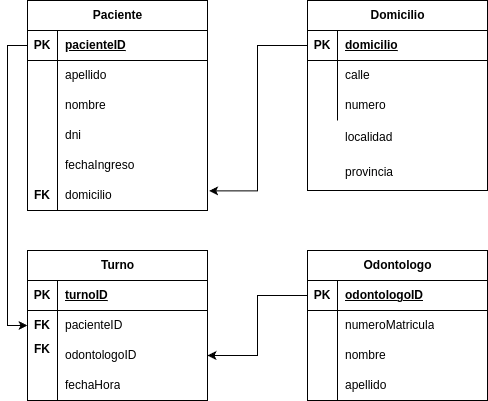

The diagram above was exported from draw.io. Its source (the exported page's mxGraphModel, read from the mxfile embedded in the PNG):
<mxGraphModel dx="1050" dy="601" grid="1" gridSize="10" guides="1" tooltips="1" connect="1" arrows="1" fold="1" page="1" pageScale="1" pageWidth="850" pageHeight="1100" math="0" shadow="0">
  <root>
    <mxCell id="0" />
    <mxCell id="1" parent="0" />
    <mxCell id="oSh-TWVj5Lbw6_eRG5lZ-47" value="" style="group" parent="1" vertex="1" connectable="0">
      <mxGeometry x="110" y="100" width="180" height="210" as="geometry" />
    </mxCell>
    <mxCell id="oSh-TWVj5Lbw6_eRG5lZ-1" value="Paciente" style="shape=table;startSize=30;container=1;collapsible=1;childLayout=tableLayout;fixedRows=1;rowLines=0;fontStyle=1;align=center;resizeLast=1;html=1;" parent="oSh-TWVj5Lbw6_eRG5lZ-47" vertex="1">
      <mxGeometry width="180" height="210" as="geometry" />
    </mxCell>
    <mxCell id="oSh-TWVj5Lbw6_eRG5lZ-2" value="" style="shape=tableRow;horizontal=0;startSize=0;swimlaneHead=0;swimlaneBody=0;fillColor=none;collapsible=0;dropTarget=0;points=[[0,0.5],[1,0.5]];portConstraint=eastwest;top=0;left=0;right=0;bottom=1;" parent="oSh-TWVj5Lbw6_eRG5lZ-1" vertex="1">
      <mxGeometry y="30" width="180" height="30" as="geometry" />
    </mxCell>
    <mxCell id="oSh-TWVj5Lbw6_eRG5lZ-3" value="PK" style="shape=partialRectangle;connectable=0;fillColor=none;top=0;left=0;bottom=0;right=0;fontStyle=1;overflow=hidden;whiteSpace=wrap;html=1;" parent="oSh-TWVj5Lbw6_eRG5lZ-2" vertex="1">
      <mxGeometry width="30" height="30" as="geometry">
        <mxRectangle width="30" height="30" as="alternateBounds" />
      </mxGeometry>
    </mxCell>
    <mxCell id="oSh-TWVj5Lbw6_eRG5lZ-4" value="pacienteID" style="shape=partialRectangle;connectable=0;fillColor=none;top=0;left=0;bottom=0;right=0;align=left;spacingLeft=6;fontStyle=5;overflow=hidden;whiteSpace=wrap;html=1;" parent="oSh-TWVj5Lbw6_eRG5lZ-2" vertex="1">
      <mxGeometry x="30" width="150" height="30" as="geometry">
        <mxRectangle width="150" height="30" as="alternateBounds" />
      </mxGeometry>
    </mxCell>
    <mxCell id="oSh-TWVj5Lbw6_eRG5lZ-5" value="" style="shape=tableRow;horizontal=0;startSize=0;swimlaneHead=0;swimlaneBody=0;fillColor=none;collapsible=0;dropTarget=0;points=[[0,0.5],[1,0.5]];portConstraint=eastwest;top=0;left=0;right=0;bottom=0;" parent="oSh-TWVj5Lbw6_eRG5lZ-1" vertex="1">
      <mxGeometry y="60" width="180" height="30" as="geometry" />
    </mxCell>
    <mxCell id="oSh-TWVj5Lbw6_eRG5lZ-6" value="" style="shape=partialRectangle;connectable=0;fillColor=none;top=0;left=0;bottom=0;right=0;editable=1;overflow=hidden;whiteSpace=wrap;html=1;" parent="oSh-TWVj5Lbw6_eRG5lZ-5" vertex="1">
      <mxGeometry width="30" height="30" as="geometry">
        <mxRectangle width="30" height="30" as="alternateBounds" />
      </mxGeometry>
    </mxCell>
    <mxCell id="oSh-TWVj5Lbw6_eRG5lZ-7" value="apellido" style="shape=partialRectangle;connectable=0;fillColor=none;top=0;left=0;bottom=0;right=0;align=left;spacingLeft=6;overflow=hidden;whiteSpace=wrap;html=1;" parent="oSh-TWVj5Lbw6_eRG5lZ-5" vertex="1">
      <mxGeometry x="30" width="150" height="30" as="geometry">
        <mxRectangle width="150" height="30" as="alternateBounds" />
      </mxGeometry>
    </mxCell>
    <mxCell id="oSh-TWVj5Lbw6_eRG5lZ-8" value="" style="shape=tableRow;horizontal=0;startSize=0;swimlaneHead=0;swimlaneBody=0;fillColor=none;collapsible=0;dropTarget=0;points=[[0,0.5],[1,0.5]];portConstraint=eastwest;top=0;left=0;right=0;bottom=0;" parent="oSh-TWVj5Lbw6_eRG5lZ-1" vertex="1">
      <mxGeometry y="90" width="180" height="30" as="geometry" />
    </mxCell>
    <mxCell id="oSh-TWVj5Lbw6_eRG5lZ-9" value="" style="shape=partialRectangle;connectable=0;fillColor=none;top=0;left=0;bottom=0;right=0;editable=1;overflow=hidden;whiteSpace=wrap;html=1;" parent="oSh-TWVj5Lbw6_eRG5lZ-8" vertex="1">
      <mxGeometry width="30" height="30" as="geometry">
        <mxRectangle width="30" height="30" as="alternateBounds" />
      </mxGeometry>
    </mxCell>
    <mxCell id="oSh-TWVj5Lbw6_eRG5lZ-10" value="nombre" style="shape=partialRectangle;connectable=0;fillColor=none;top=0;left=0;bottom=0;right=0;align=left;spacingLeft=6;overflow=hidden;whiteSpace=wrap;html=1;" parent="oSh-TWVj5Lbw6_eRG5lZ-8" vertex="1">
      <mxGeometry x="30" width="150" height="30" as="geometry">
        <mxRectangle width="150" height="30" as="alternateBounds" />
      </mxGeometry>
    </mxCell>
    <mxCell id="oSh-TWVj5Lbw6_eRG5lZ-11" value="" style="shape=tableRow;horizontal=0;startSize=0;swimlaneHead=0;swimlaneBody=0;fillColor=none;collapsible=0;dropTarget=0;points=[[0,0.5],[1,0.5]];portConstraint=eastwest;top=0;left=0;right=0;bottom=0;" parent="oSh-TWVj5Lbw6_eRG5lZ-1" vertex="1">
      <mxGeometry y="120" width="180" height="90" as="geometry" />
    </mxCell>
    <mxCell id="oSh-TWVj5Lbw6_eRG5lZ-12" value="" style="shape=partialRectangle;connectable=0;fillColor=none;top=0;left=0;bottom=0;right=0;editable=1;overflow=hidden;whiteSpace=wrap;html=1;" parent="oSh-TWVj5Lbw6_eRG5lZ-11" vertex="1">
      <mxGeometry width="30" height="90" as="geometry">
        <mxRectangle width="30" height="90" as="alternateBounds" />
      </mxGeometry>
    </mxCell>
    <mxCell id="oSh-TWVj5Lbw6_eRG5lZ-13" value="fechaIngreso" style="shape=partialRectangle;connectable=0;fillColor=none;top=0;left=0;bottom=0;right=0;align=left;spacingLeft=6;overflow=hidden;whiteSpace=wrap;html=1;" parent="oSh-TWVj5Lbw6_eRG5lZ-11" vertex="1">
      <mxGeometry x="30" width="150" height="90" as="geometry">
        <mxRectangle width="150" height="90" as="alternateBounds" />
      </mxGeometry>
    </mxCell>
    <mxCell id="oSh-TWVj5Lbw6_eRG5lZ-27" value="dni" style="shape=partialRectangle;connectable=0;fillColor=none;top=0;left=0;bottom=0;right=0;align=left;spacingLeft=6;overflow=hidden;whiteSpace=wrap;html=1;" parent="oSh-TWVj5Lbw6_eRG5lZ-47" vertex="1">
      <mxGeometry x="30" y="120" width="150" height="30" as="geometry">
        <mxRectangle width="150" height="30" as="alternateBounds" />
      </mxGeometry>
    </mxCell>
    <mxCell id="oSh-TWVj5Lbw6_eRG5lZ-28" value="domicilio" style="shape=partialRectangle;connectable=0;fillColor=none;top=0;left=0;bottom=0;right=0;align=left;spacingLeft=6;overflow=hidden;whiteSpace=wrap;html=1;" parent="oSh-TWVj5Lbw6_eRG5lZ-47" vertex="1">
      <mxGeometry x="30" y="180" width="150" height="30" as="geometry">
        <mxRectangle width="150" height="30" as="alternateBounds" />
      </mxGeometry>
    </mxCell>
    <mxCell id="oSh-TWVj5Lbw6_eRG5lZ-42" value="&lt;span style=&quot;font-weight: 700;&quot;&gt;FK&lt;/span&gt;" style="shape=partialRectangle;connectable=0;fillColor=none;top=0;left=0;bottom=0;right=0;editable=1;overflow=hidden;whiteSpace=wrap;html=1;" parent="oSh-TWVj5Lbw6_eRG5lZ-47" vertex="1">
      <mxGeometry y="180" width="30" height="30" as="geometry">
        <mxRectangle width="30" height="30" as="alternateBounds" />
      </mxGeometry>
    </mxCell>
    <mxCell id="oSh-TWVj5Lbw6_eRG5lZ-48" value="" style="group" parent="1" vertex="1" connectable="0">
      <mxGeometry x="390" y="100" width="180" height="190" as="geometry" />
    </mxCell>
    <mxCell id="oSh-TWVj5Lbw6_eRG5lZ-43" value="localidad" style="shape=partialRectangle;connectable=0;fillColor=none;top=0;left=0;bottom=0;right=0;align=left;spacingLeft=6;overflow=hidden;whiteSpace=wrap;html=1;" parent="oSh-TWVj5Lbw6_eRG5lZ-48" vertex="1">
      <mxGeometry x="30" y="120" width="150" height="34.17" as="geometry">
        <mxRectangle width="150" height="30" as="alternateBounds" />
      </mxGeometry>
    </mxCell>
    <mxCell id="oSh-TWVj5Lbw6_eRG5lZ-44" value="provincia" style="shape=partialRectangle;connectable=0;fillColor=none;top=0;left=0;bottom=0;right=0;align=left;spacingLeft=6;overflow=hidden;whiteSpace=wrap;html=1;" parent="oSh-TWVj5Lbw6_eRG5lZ-48" vertex="1">
      <mxGeometry x="30" y="154.17" width="150" height="35.83" as="geometry">
        <mxRectangle width="150" height="30" as="alternateBounds" />
      </mxGeometry>
    </mxCell>
    <mxCell id="oSh-TWVj5Lbw6_eRG5lZ-14" value="Domicilio" style="shape=table;startSize=30;container=1;collapsible=1;childLayout=tableLayout;fixedRows=1;rowLines=0;fontStyle=1;align=center;resizeLast=1;html=1;" parent="oSh-TWVj5Lbw6_eRG5lZ-48" vertex="1">
      <mxGeometry width="180" height="190" as="geometry" />
    </mxCell>
    <mxCell id="oSh-TWVj5Lbw6_eRG5lZ-15" value="" style="shape=tableRow;horizontal=0;startSize=0;swimlaneHead=0;swimlaneBody=0;fillColor=none;collapsible=0;dropTarget=0;points=[[0,0.5],[1,0.5]];portConstraint=eastwest;top=0;left=0;right=0;bottom=1;" parent="oSh-TWVj5Lbw6_eRG5lZ-14" vertex="1">
      <mxGeometry y="30" width="180" height="30" as="geometry" />
    </mxCell>
    <mxCell id="oSh-TWVj5Lbw6_eRG5lZ-16" value="PK" style="shape=partialRectangle;connectable=0;fillColor=none;top=0;left=0;bottom=0;right=0;fontStyle=1;overflow=hidden;whiteSpace=wrap;html=1;" parent="oSh-TWVj5Lbw6_eRG5lZ-15" vertex="1">
      <mxGeometry width="30" height="30" as="geometry">
        <mxRectangle width="30" height="30" as="alternateBounds" />
      </mxGeometry>
    </mxCell>
    <mxCell id="oSh-TWVj5Lbw6_eRG5lZ-17" value="domicilio" style="shape=partialRectangle;connectable=0;fillColor=none;top=0;left=0;bottom=0;right=0;align=left;spacingLeft=6;fontStyle=5;overflow=hidden;whiteSpace=wrap;html=1;" parent="oSh-TWVj5Lbw6_eRG5lZ-15" vertex="1">
      <mxGeometry x="30" width="150" height="30" as="geometry">
        <mxRectangle width="150" height="30" as="alternateBounds" />
      </mxGeometry>
    </mxCell>
    <mxCell id="oSh-TWVj5Lbw6_eRG5lZ-18" value="" style="shape=tableRow;horizontal=0;startSize=0;swimlaneHead=0;swimlaneBody=0;fillColor=none;collapsible=0;dropTarget=0;points=[[0,0.5],[1,0.5]];portConstraint=eastwest;top=0;left=0;right=0;bottom=0;" parent="oSh-TWVj5Lbw6_eRG5lZ-14" vertex="1">
      <mxGeometry y="60" width="180" height="30" as="geometry" />
    </mxCell>
    <mxCell id="oSh-TWVj5Lbw6_eRG5lZ-19" value="" style="shape=partialRectangle;connectable=0;fillColor=none;top=0;left=0;bottom=0;right=0;editable=1;overflow=hidden;whiteSpace=wrap;html=1;" parent="oSh-TWVj5Lbw6_eRG5lZ-18" vertex="1">
      <mxGeometry width="30" height="30" as="geometry">
        <mxRectangle width="30" height="30" as="alternateBounds" />
      </mxGeometry>
    </mxCell>
    <mxCell id="oSh-TWVj5Lbw6_eRG5lZ-20" value="calle" style="shape=partialRectangle;connectable=0;fillColor=none;top=0;left=0;bottom=0;right=0;align=left;spacingLeft=6;overflow=hidden;whiteSpace=wrap;html=1;" parent="oSh-TWVj5Lbw6_eRG5lZ-18" vertex="1">
      <mxGeometry x="30" width="150" height="30" as="geometry">
        <mxRectangle width="150" height="30" as="alternateBounds" />
      </mxGeometry>
    </mxCell>
    <mxCell id="oSh-TWVj5Lbw6_eRG5lZ-21" value="" style="shape=tableRow;horizontal=0;startSize=0;swimlaneHead=0;swimlaneBody=0;fillColor=none;collapsible=0;dropTarget=0;points=[[0,0.5],[1,0.5]];portConstraint=eastwest;top=0;left=0;right=0;bottom=0;" parent="oSh-TWVj5Lbw6_eRG5lZ-14" vertex="1">
      <mxGeometry y="90" width="180" height="30" as="geometry" />
    </mxCell>
    <mxCell id="oSh-TWVj5Lbw6_eRG5lZ-22" value="" style="shape=partialRectangle;connectable=0;fillColor=none;top=0;left=0;bottom=0;right=0;editable=1;overflow=hidden;whiteSpace=wrap;html=1;" parent="oSh-TWVj5Lbw6_eRG5lZ-21" vertex="1">
      <mxGeometry width="30" height="30" as="geometry">
        <mxRectangle width="30" height="30" as="alternateBounds" />
      </mxGeometry>
    </mxCell>
    <mxCell id="oSh-TWVj5Lbw6_eRG5lZ-23" value="numero" style="shape=partialRectangle;connectable=0;fillColor=none;top=0;left=0;bottom=0;right=0;align=left;spacingLeft=6;overflow=hidden;whiteSpace=wrap;html=1;" parent="oSh-TWVj5Lbw6_eRG5lZ-21" vertex="1">
      <mxGeometry x="30" width="150" height="30" as="geometry">
        <mxRectangle width="150" height="30" as="alternateBounds" />
      </mxGeometry>
    </mxCell>
    <mxCell id="XIyffAxQ_fSvhUPnr2G3-5" value="Odontologo" style="shape=table;startSize=30;container=1;collapsible=1;childLayout=tableLayout;fixedRows=1;rowLines=0;fontStyle=1;align=center;resizeLast=1;html=1;" parent="1" vertex="1">
      <mxGeometry x="390" y="350" width="180" height="150" as="geometry" />
    </mxCell>
    <mxCell id="XIyffAxQ_fSvhUPnr2G3-6" value="" style="shape=tableRow;horizontal=0;startSize=0;swimlaneHead=0;swimlaneBody=0;fillColor=none;collapsible=0;dropTarget=0;points=[[0,0.5],[1,0.5]];portConstraint=eastwest;top=0;left=0;right=0;bottom=1;" parent="XIyffAxQ_fSvhUPnr2G3-5" vertex="1">
      <mxGeometry y="30" width="180" height="30" as="geometry" />
    </mxCell>
    <mxCell id="XIyffAxQ_fSvhUPnr2G3-7" value="PK" style="shape=partialRectangle;connectable=0;fillColor=none;top=0;left=0;bottom=0;right=0;fontStyle=1;overflow=hidden;whiteSpace=wrap;html=1;" parent="XIyffAxQ_fSvhUPnr2G3-6" vertex="1">
      <mxGeometry width="30" height="30" as="geometry">
        <mxRectangle width="30" height="30" as="alternateBounds" />
      </mxGeometry>
    </mxCell>
    <mxCell id="XIyffAxQ_fSvhUPnr2G3-8" value="odontologoID" style="shape=partialRectangle;connectable=0;fillColor=none;top=0;left=0;bottom=0;right=0;align=left;spacingLeft=6;fontStyle=5;overflow=hidden;whiteSpace=wrap;html=1;" parent="XIyffAxQ_fSvhUPnr2G3-6" vertex="1">
      <mxGeometry x="30" width="150" height="30" as="geometry">
        <mxRectangle width="150" height="30" as="alternateBounds" />
      </mxGeometry>
    </mxCell>
    <mxCell id="XIyffAxQ_fSvhUPnr2G3-9" value="" style="shape=tableRow;horizontal=0;startSize=0;swimlaneHead=0;swimlaneBody=0;fillColor=none;collapsible=0;dropTarget=0;points=[[0,0.5],[1,0.5]];portConstraint=eastwest;top=0;left=0;right=0;bottom=0;" parent="XIyffAxQ_fSvhUPnr2G3-5" vertex="1">
      <mxGeometry y="60" width="180" height="30" as="geometry" />
    </mxCell>
    <mxCell id="XIyffAxQ_fSvhUPnr2G3-10" value="" style="shape=partialRectangle;connectable=0;fillColor=none;top=0;left=0;bottom=0;right=0;editable=1;overflow=hidden;whiteSpace=wrap;html=1;" parent="XIyffAxQ_fSvhUPnr2G3-9" vertex="1">
      <mxGeometry width="30" height="30" as="geometry">
        <mxRectangle width="30" height="30" as="alternateBounds" />
      </mxGeometry>
    </mxCell>
    <mxCell id="XIyffAxQ_fSvhUPnr2G3-11" value="numeroMatricula" style="shape=partialRectangle;connectable=0;fillColor=none;top=0;left=0;bottom=0;right=0;align=left;spacingLeft=6;overflow=hidden;whiteSpace=wrap;html=1;" parent="XIyffAxQ_fSvhUPnr2G3-9" vertex="1">
      <mxGeometry x="30" width="150" height="30" as="geometry">
        <mxRectangle width="150" height="30" as="alternateBounds" />
      </mxGeometry>
    </mxCell>
    <mxCell id="XIyffAxQ_fSvhUPnr2G3-12" value="" style="shape=tableRow;horizontal=0;startSize=0;swimlaneHead=0;swimlaneBody=0;fillColor=none;collapsible=0;dropTarget=0;points=[[0,0.5],[1,0.5]];portConstraint=eastwest;top=0;left=0;right=0;bottom=0;" parent="XIyffAxQ_fSvhUPnr2G3-5" vertex="1">
      <mxGeometry y="90" width="180" height="30" as="geometry" />
    </mxCell>
    <mxCell id="XIyffAxQ_fSvhUPnr2G3-13" value="" style="shape=partialRectangle;connectable=0;fillColor=none;top=0;left=0;bottom=0;right=0;editable=1;overflow=hidden;whiteSpace=wrap;html=1;" parent="XIyffAxQ_fSvhUPnr2G3-12" vertex="1">
      <mxGeometry width="30" height="30" as="geometry">
        <mxRectangle width="30" height="30" as="alternateBounds" />
      </mxGeometry>
    </mxCell>
    <mxCell id="XIyffAxQ_fSvhUPnr2G3-14" value="nombre" style="shape=partialRectangle;connectable=0;fillColor=none;top=0;left=0;bottom=0;right=0;align=left;spacingLeft=6;overflow=hidden;whiteSpace=wrap;html=1;" parent="XIyffAxQ_fSvhUPnr2G3-12" vertex="1">
      <mxGeometry x="30" width="150" height="30" as="geometry">
        <mxRectangle width="150" height="30" as="alternateBounds" />
      </mxGeometry>
    </mxCell>
    <mxCell id="XIyffAxQ_fSvhUPnr2G3-15" value="" style="shape=tableRow;horizontal=0;startSize=0;swimlaneHead=0;swimlaneBody=0;fillColor=none;collapsible=0;dropTarget=0;points=[[0,0.5],[1,0.5]];portConstraint=eastwest;top=0;left=0;right=0;bottom=0;" parent="XIyffAxQ_fSvhUPnr2G3-5" vertex="1">
      <mxGeometry y="120" width="180" height="30" as="geometry" />
    </mxCell>
    <mxCell id="XIyffAxQ_fSvhUPnr2G3-16" value="" style="shape=partialRectangle;connectable=0;fillColor=none;top=0;left=0;bottom=0;right=0;editable=1;overflow=hidden;whiteSpace=wrap;html=1;" parent="XIyffAxQ_fSvhUPnr2G3-15" vertex="1">
      <mxGeometry width="30" height="30" as="geometry">
        <mxRectangle width="30" height="30" as="alternateBounds" />
      </mxGeometry>
    </mxCell>
    <mxCell id="XIyffAxQ_fSvhUPnr2G3-17" value="apellido" style="shape=partialRectangle;connectable=0;fillColor=none;top=0;left=0;bottom=0;right=0;align=left;spacingLeft=6;overflow=hidden;whiteSpace=wrap;html=1;" parent="XIyffAxQ_fSvhUPnr2G3-15" vertex="1">
      <mxGeometry x="30" width="150" height="30" as="geometry">
        <mxRectangle width="150" height="30" as="alternateBounds" />
      </mxGeometry>
    </mxCell>
    <mxCell id="GozK4copNAGnaIYi77SW-34" value="" style="group" vertex="1" connectable="0" parent="1">
      <mxGeometry x="110" y="350" width="180" height="150" as="geometry" />
    </mxCell>
    <mxCell id="GozK4copNAGnaIYi77SW-19" value="Turno" style="shape=table;startSize=30;container=1;collapsible=1;childLayout=tableLayout;fixedRows=1;rowLines=0;fontStyle=1;align=center;resizeLast=1;html=1;" vertex="1" parent="GozK4copNAGnaIYi77SW-34">
      <mxGeometry width="180" height="150" as="geometry" />
    </mxCell>
    <mxCell id="GozK4copNAGnaIYi77SW-20" value="" style="shape=tableRow;horizontal=0;startSize=0;swimlaneHead=0;swimlaneBody=0;fillColor=none;collapsible=0;dropTarget=0;points=[[0,0.5],[1,0.5]];portConstraint=eastwest;top=0;left=0;right=0;bottom=1;" vertex="1" parent="GozK4copNAGnaIYi77SW-19">
      <mxGeometry y="30" width="180" height="30" as="geometry" />
    </mxCell>
    <mxCell id="GozK4copNAGnaIYi77SW-21" value="PK" style="shape=partialRectangle;connectable=0;fillColor=none;top=0;left=0;bottom=0;right=0;fontStyle=1;overflow=hidden;whiteSpace=wrap;html=1;" vertex="1" parent="GozK4copNAGnaIYi77SW-20">
      <mxGeometry width="30" height="30" as="geometry">
        <mxRectangle width="30" height="30" as="alternateBounds" />
      </mxGeometry>
    </mxCell>
    <mxCell id="GozK4copNAGnaIYi77SW-22" value="turnoID" style="shape=partialRectangle;connectable=0;fillColor=none;top=0;left=0;bottom=0;right=0;align=left;spacingLeft=6;fontStyle=5;overflow=hidden;whiteSpace=wrap;html=1;" vertex="1" parent="GozK4copNAGnaIYi77SW-20">
      <mxGeometry x="30" width="150" height="30" as="geometry">
        <mxRectangle width="150" height="30" as="alternateBounds" />
      </mxGeometry>
    </mxCell>
    <mxCell id="GozK4copNAGnaIYi77SW-23" value="" style="shape=tableRow;horizontal=0;startSize=0;swimlaneHead=0;swimlaneBody=0;fillColor=none;collapsible=0;dropTarget=0;points=[[0,0.5],[1,0.5]];portConstraint=eastwest;top=0;left=0;right=0;bottom=0;" vertex="1" parent="GozK4copNAGnaIYi77SW-19">
      <mxGeometry y="60" width="180" height="30" as="geometry" />
    </mxCell>
    <mxCell id="GozK4copNAGnaIYi77SW-24" value="" style="shape=partialRectangle;connectable=0;fillColor=none;top=0;left=0;bottom=0;right=0;editable=1;overflow=hidden;whiteSpace=wrap;html=1;" vertex="1" parent="GozK4copNAGnaIYi77SW-23">
      <mxGeometry width="30" height="30" as="geometry">
        <mxRectangle width="30" height="30" as="alternateBounds" />
      </mxGeometry>
    </mxCell>
    <mxCell id="GozK4copNAGnaIYi77SW-25" value="pacienteID" style="shape=partialRectangle;connectable=0;fillColor=none;top=0;left=0;bottom=0;right=0;align=left;spacingLeft=6;overflow=hidden;whiteSpace=wrap;html=1;" vertex="1" parent="GozK4copNAGnaIYi77SW-23">
      <mxGeometry x="30" width="150" height="30" as="geometry">
        <mxRectangle width="150" height="30" as="alternateBounds" />
      </mxGeometry>
    </mxCell>
    <mxCell id="GozK4copNAGnaIYi77SW-26" value="" style="shape=tableRow;horizontal=0;startSize=0;swimlaneHead=0;swimlaneBody=0;fillColor=none;collapsible=0;dropTarget=0;points=[[0,0.5],[1,0.5]];portConstraint=eastwest;top=0;left=0;right=0;bottom=0;" vertex="1" parent="GozK4copNAGnaIYi77SW-19">
      <mxGeometry y="90" width="180" height="30" as="geometry" />
    </mxCell>
    <mxCell id="GozK4copNAGnaIYi77SW-27" value="" style="shape=partialRectangle;connectable=0;fillColor=none;top=0;left=0;bottom=0;right=0;editable=1;overflow=hidden;whiteSpace=wrap;html=1;" vertex="1" parent="GozK4copNAGnaIYi77SW-26">
      <mxGeometry width="30" height="30" as="geometry">
        <mxRectangle width="30" height="30" as="alternateBounds" />
      </mxGeometry>
    </mxCell>
    <mxCell id="GozK4copNAGnaIYi77SW-28" value="odontologoID" style="shape=partialRectangle;connectable=0;fillColor=none;top=0;left=0;bottom=0;right=0;align=left;spacingLeft=6;overflow=hidden;whiteSpace=wrap;html=1;" vertex="1" parent="GozK4copNAGnaIYi77SW-26">
      <mxGeometry x="30" width="150" height="30" as="geometry">
        <mxRectangle width="150" height="30" as="alternateBounds" />
      </mxGeometry>
    </mxCell>
    <mxCell id="GozK4copNAGnaIYi77SW-29" value="" style="shape=tableRow;horizontal=0;startSize=0;swimlaneHead=0;swimlaneBody=0;fillColor=none;collapsible=0;dropTarget=0;points=[[0,0.5],[1,0.5]];portConstraint=eastwest;top=0;left=0;right=0;bottom=0;" vertex="1" parent="GozK4copNAGnaIYi77SW-19">
      <mxGeometry y="120" width="180" height="30" as="geometry" />
    </mxCell>
    <mxCell id="GozK4copNAGnaIYi77SW-30" value="" style="shape=partialRectangle;connectable=0;fillColor=none;top=0;left=0;bottom=0;right=0;editable=1;overflow=hidden;whiteSpace=wrap;html=1;" vertex="1" parent="GozK4copNAGnaIYi77SW-29">
      <mxGeometry width="30" height="30" as="geometry">
        <mxRectangle width="30" height="30" as="alternateBounds" />
      </mxGeometry>
    </mxCell>
    <mxCell id="GozK4copNAGnaIYi77SW-31" value="fechaHora" style="shape=partialRectangle;connectable=0;fillColor=none;top=0;left=0;bottom=0;right=0;align=left;spacingLeft=6;overflow=hidden;whiteSpace=wrap;html=1;" vertex="1" parent="GozK4copNAGnaIYi77SW-29">
      <mxGeometry x="30" width="150" height="30" as="geometry">
        <mxRectangle width="150" height="30" as="alternateBounds" />
      </mxGeometry>
    </mxCell>
    <mxCell id="GozK4copNAGnaIYi77SW-32" value="&lt;span style=&quot;font-weight: 700;&quot;&gt;FK&lt;/span&gt;" style="shape=partialRectangle;connectable=0;fillColor=none;top=0;left=0;bottom=0;right=0;editable=1;overflow=hidden;whiteSpace=wrap;html=1;" vertex="1" parent="GozK4copNAGnaIYi77SW-34">
      <mxGeometry y="62.85714285714289" width="30" height="24.285714285714285" as="geometry">
        <mxRectangle width="30" height="30" as="alternateBounds" />
      </mxGeometry>
    </mxCell>
    <mxCell id="GozK4copNAGnaIYi77SW-33" value="&lt;span style=&quot;font-weight: 700;&quot;&gt;FK&lt;/span&gt;" style="shape=partialRectangle;connectable=0;fillColor=none;top=0;left=0;bottom=0;right=0;editable=1;overflow=hidden;whiteSpace=wrap;html=1;" vertex="1" parent="GozK4copNAGnaIYi77SW-34">
      <mxGeometry y="87.14714285714291" width="30" height="24.285714285714285" as="geometry">
        <mxRectangle width="30" height="30" as="alternateBounds" />
      </mxGeometry>
    </mxCell>
    <mxCell id="GozK4copNAGnaIYi77SW-36" style="edgeStyle=orthogonalEdgeStyle;rounded=0;orthogonalLoop=1;jettySize=auto;html=1;entryX=0;entryY=0.5;entryDx=0;entryDy=0;" edge="1" parent="1" source="oSh-TWVj5Lbw6_eRG5lZ-2" target="GozK4copNAGnaIYi77SW-23">
      <mxGeometry relative="1" as="geometry" />
    </mxCell>
    <mxCell id="GozK4copNAGnaIYi77SW-37" style="edgeStyle=orthogonalEdgeStyle;rounded=0;orthogonalLoop=1;jettySize=auto;html=1;entryX=1;entryY=0.5;entryDx=0;entryDy=0;" edge="1" parent="1" source="XIyffAxQ_fSvhUPnr2G3-6" target="GozK4copNAGnaIYi77SW-26">
      <mxGeometry relative="1" as="geometry" />
    </mxCell>
    <mxCell id="GozK4copNAGnaIYi77SW-38" style="edgeStyle=orthogonalEdgeStyle;rounded=0;orthogonalLoop=1;jettySize=auto;html=1;entryX=1.009;entryY=0.782;entryDx=0;entryDy=0;entryPerimeter=0;" edge="1" parent="1" source="oSh-TWVj5Lbw6_eRG5lZ-15" target="oSh-TWVj5Lbw6_eRG5lZ-11">
      <mxGeometry relative="1" as="geometry" />
    </mxCell>
  </root>
</mxGraphModel>